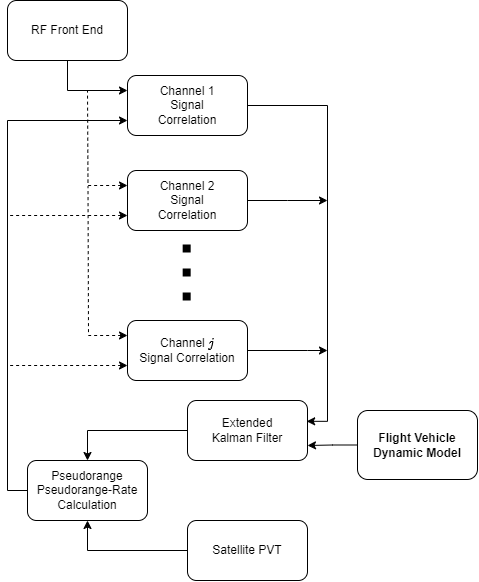

The diagram above was exported from draw.io. Its source (the exported page's mxGraphModel, read from the mxfile embedded in the PNG):
<mxGraphModel dx="915" dy="790" grid="1" gridSize="10" guides="1" tooltips="1" connect="1" arrows="1" fold="1" page="1" pageScale="1" pageWidth="850" pageHeight="1100" math="1" shadow="0">
  <root>
    <mxCell id="0" />
    <mxCell id="1" parent="0" />
    <mxCell id="Igl9bLwMfvYdzD58Xe4O-8" style="edgeStyle=orthogonalEdgeStyle;rounded=0;orthogonalLoop=1;jettySize=auto;html=1;exitX=0.5;exitY=1;exitDx=0;exitDy=0;entryX=0;entryY=0.25;entryDx=0;entryDy=0;" edge="1" parent="1" source="Igl9bLwMfvYdzD58Xe4O-2" target="Igl9bLwMfvYdzD58Xe4O-4">
      <mxGeometry relative="1" as="geometry" />
    </mxCell>
    <mxCell id="Igl9bLwMfvYdzD58Xe4O-2" value="RF Front End" style="rounded=1;whiteSpace=wrap;html=1;" vertex="1" parent="1">
      <mxGeometry x="160" y="180" width="120" height="60" as="geometry" />
    </mxCell>
    <mxCell id="Igl9bLwMfvYdzD58Xe4O-11" style="edgeStyle=orthogonalEdgeStyle;rounded=0;orthogonalLoop=1;jettySize=auto;html=1;exitX=1;exitY=0.5;exitDx=0;exitDy=0;entryX=0.993;entryY=0.347;entryDx=0;entryDy=0;entryPerimeter=0;" edge="1" parent="1" source="Igl9bLwMfvYdzD58Xe4O-4" target="Igl9bLwMfvYdzD58Xe4O-14">
      <mxGeometry relative="1" as="geometry">
        <mxPoint x="480" y="640" as="targetPoint" />
      </mxGeometry>
    </mxCell>
    <mxCell id="Igl9bLwMfvYdzD58Xe4O-4" value="Channel 1&lt;br&gt;Signal&lt;br&gt;Correlation" style="rounded=1;whiteSpace=wrap;html=1;" vertex="1" parent="1">
      <mxGeometry x="280" y="255" width="120" height="60" as="geometry" />
    </mxCell>
    <mxCell id="Igl9bLwMfvYdzD58Xe4O-9" style="edgeStyle=orthogonalEdgeStyle;rounded=0;orthogonalLoop=1;jettySize=auto;html=1;exitX=0;exitY=0.25;exitDx=0;exitDy=0;endArrow=none;endFill=0;dashed=1;startArrow=classic;startFill=1;" edge="1" parent="1" source="Igl9bLwMfvYdzD58Xe4O-6">
      <mxGeometry relative="1" as="geometry">
        <mxPoint x="240" y="270" as="targetPoint" />
      </mxGeometry>
    </mxCell>
    <mxCell id="Igl9bLwMfvYdzD58Xe4O-13" style="edgeStyle=orthogonalEdgeStyle;rounded=0;orthogonalLoop=1;jettySize=auto;html=1;exitX=1;exitY=0.5;exitDx=0;exitDy=0;endArrow=classic;endFill=1;" edge="1" parent="1" source="Igl9bLwMfvYdzD58Xe4O-6">
      <mxGeometry relative="1" as="geometry">
        <mxPoint x="480" y="380" as="targetPoint" />
      </mxGeometry>
    </mxCell>
    <mxCell id="Igl9bLwMfvYdzD58Xe4O-20" style="edgeStyle=orthogonalEdgeStyle;rounded=0;orthogonalLoop=1;jettySize=auto;html=1;exitX=0;exitY=0.75;exitDx=0;exitDy=0;startArrow=classic;startFill=1;endArrow=none;endFill=0;dashed=1;" edge="1" parent="1" source="Igl9bLwMfvYdzD58Xe4O-6">
      <mxGeometry relative="1" as="geometry">
        <mxPoint x="160" y="395" as="targetPoint" />
      </mxGeometry>
    </mxCell>
    <mxCell id="Igl9bLwMfvYdzD58Xe4O-6" value="Channel 2&lt;br&gt;Signal&lt;br&gt;Correlation" style="rounded=1;whiteSpace=wrap;html=1;" vertex="1" parent="1">
      <mxGeometry x="280" y="350" width="120" height="60" as="geometry" />
    </mxCell>
    <mxCell id="Igl9bLwMfvYdzD58Xe4O-12" style="edgeStyle=orthogonalEdgeStyle;rounded=0;orthogonalLoop=1;jettySize=auto;html=1;exitX=1;exitY=0.5;exitDx=0;exitDy=0;endArrow=classic;endFill=1;" edge="1" parent="1" source="Igl9bLwMfvYdzD58Xe4O-7">
      <mxGeometry relative="1" as="geometry">
        <mxPoint x="480" y="530" as="targetPoint" />
        <Array as="points">
          <mxPoint x="460" y="530" />
          <mxPoint x="460" y="530" />
        </Array>
      </mxGeometry>
    </mxCell>
    <mxCell id="Igl9bLwMfvYdzD58Xe4O-21" style="edgeStyle=orthogonalEdgeStyle;rounded=0;orthogonalLoop=1;jettySize=auto;html=1;exitX=0;exitY=0.75;exitDx=0;exitDy=0;endArrow=none;endFill=0;startArrow=classic;startFill=1;dashed=1;" edge="1" parent="1" source="Igl9bLwMfvYdzD58Xe4O-7">
      <mxGeometry relative="1" as="geometry">
        <mxPoint x="160" y="545" as="targetPoint" />
      </mxGeometry>
    </mxCell>
    <mxCell id="Igl9bLwMfvYdzD58Xe4O-7" value="Channel &lt;svg style=&quot;vertical-align: -0.462ex;&quot; xmlns:xlink=&quot;http://www.w3.org/1999/xlink&quot; viewBox=&quot;0 -661 412 865&quot; role=&quot;img&quot; height=&quot;1.957ex&quot; width=&quot;0.932ex&quot; xmlns=&quot;http://www.w3.org/2000/svg&quot;&gt;&lt;defs&gt;&lt;path d=&quot;M297 596Q297 627 318 644T361 661Q378 661 389 651T403 623Q403 595 384 576T340 557Q322 557 310 567T297 596ZM288 376Q288 405 262 405Q240 405 220 393T185 362T161 325T144 293L137 279Q135 278 121 278H107Q101 284 101 286T105 299Q126 348 164 391T252 441Q253 441 260 441T272 442Q296 441 316 432Q341 418 354 401T367 348V332L318 133Q267 -67 264 -75Q246 -125 194 -164T75 -204Q25 -204 7 -183T-12 -137Q-12 -110 7 -91T53 -71Q70 -71 82 -81T95 -112Q95 -148 63 -167Q69 -168 77 -168Q111 -168 139 -140T182 -74L193 -32Q204 11 219 72T251 197T278 308T289 365Q289 372 288 376Z&quot; id=&quot;MJX-1-TEX-I-1D457&quot;&gt;&lt;/path&gt;&lt;/defs&gt;&lt;g transform=&quot;scale(1,-1)&quot; stroke-width=&quot;0&quot; fill=&quot;currentColor&quot; stroke=&quot;currentColor&quot;&gt;&lt;g data-mml-node=&quot;math&quot;&gt;&lt;g data-mml-node=&quot;mi&quot;&gt;&lt;use xlink:href=&quot;#MJX-1-TEX-I-1D457&quot; data-c=&quot;1D457&quot;&gt;&lt;/use&gt;&lt;/g&gt;&lt;/g&gt;&lt;/g&gt;&lt;/svg&gt;&lt;br&gt;Signal Correlation" style="rounded=1;whiteSpace=wrap;html=1;" vertex="1" parent="1">
      <mxGeometry x="280" y="500" width="120" height="60" as="geometry" />
    </mxCell>
    <mxCell id="Igl9bLwMfvYdzD58Xe4O-10" style="edgeStyle=orthogonalEdgeStyle;rounded=0;orthogonalLoop=1;jettySize=auto;html=1;exitX=0;exitY=0.25;exitDx=0;exitDy=0;endArrow=none;endFill=0;dashed=1;startArrow=classic;startFill=1;" edge="1" parent="1" source="Igl9bLwMfvYdzD58Xe4O-7">
      <mxGeometry relative="1" as="geometry">
        <mxPoint x="240.5" y="366" as="targetPoint" />
        <mxPoint x="280" y="475" as="sourcePoint" />
      </mxGeometry>
    </mxCell>
    <mxCell id="Igl9bLwMfvYdzD58Xe4O-18" style="edgeStyle=orthogonalEdgeStyle;rounded=0;orthogonalLoop=1;jettySize=auto;html=1;exitX=0;exitY=0.5;exitDx=0;exitDy=0;entryX=0.5;entryY=0;entryDx=0;entryDy=0;" edge="1" parent="1" source="Igl9bLwMfvYdzD58Xe4O-14" target="Igl9bLwMfvYdzD58Xe4O-16">
      <mxGeometry relative="1" as="geometry" />
    </mxCell>
    <mxCell id="Igl9bLwMfvYdzD58Xe4O-14" value="Extended &lt;br&gt;Kalman Filter" style="rounded=1;whiteSpace=wrap;html=1;fontStyle=0" vertex="1" parent="1">
      <mxGeometry x="340" y="580" width="120" height="60" as="geometry" />
    </mxCell>
    <mxCell id="Igl9bLwMfvYdzD58Xe4O-17" style="edgeStyle=orthogonalEdgeStyle;rounded=0;orthogonalLoop=1;jettySize=auto;html=1;exitX=0;exitY=0.5;exitDx=0;exitDy=0;entryX=0.5;entryY=1;entryDx=0;entryDy=0;" edge="1" parent="1" source="Igl9bLwMfvYdzD58Xe4O-15" target="Igl9bLwMfvYdzD58Xe4O-16">
      <mxGeometry relative="1" as="geometry" />
    </mxCell>
    <mxCell id="Igl9bLwMfvYdzD58Xe4O-15" value="Satellite PVT" style="rounded=1;whiteSpace=wrap;html=1;fontStyle=0" vertex="1" parent="1">
      <mxGeometry x="340" y="700" width="120" height="60" as="geometry" />
    </mxCell>
    <mxCell id="Igl9bLwMfvYdzD58Xe4O-19" style="edgeStyle=orthogonalEdgeStyle;rounded=0;orthogonalLoop=1;jettySize=auto;html=1;exitX=0;exitY=0.5;exitDx=0;exitDy=0;entryX=0;entryY=0.75;entryDx=0;entryDy=0;" edge="1" parent="1" source="Igl9bLwMfvYdzD58Xe4O-16" target="Igl9bLwMfvYdzD58Xe4O-4">
      <mxGeometry relative="1" as="geometry" />
    </mxCell>
    <mxCell id="Igl9bLwMfvYdzD58Xe4O-16" value="Pseudorange&lt;br&gt;Pseudorange-Rate&lt;br&gt;Calculation" style="rounded=1;whiteSpace=wrap;html=1;fontStyle=0" vertex="1" parent="1">
      <mxGeometry x="180" y="640" width="120" height="60" as="geometry" />
    </mxCell>
    <mxCell id="Igl9bLwMfvYdzD58Xe4O-22" value="" style="endArrow=none;dashed=1;html=1;dashPattern=1 2;strokeWidth=8;rounded=0;" edge="1" parent="1">
      <mxGeometry width="50" height="50" relative="1" as="geometry">
        <mxPoint x="339.17" y="480" as="sourcePoint" />
        <mxPoint x="339.17" y="420" as="targetPoint" />
      </mxGeometry>
    </mxCell>
    <mxCell id="Igl9bLwMfvYdzD58Xe4O-24" style="edgeStyle=orthogonalEdgeStyle;rounded=0;orthogonalLoop=1;jettySize=auto;html=1;exitX=0;exitY=0.5;exitDx=0;exitDy=0;entryX=1;entryY=0.75;entryDx=0;entryDy=0;" edge="1" parent="1" source="Igl9bLwMfvYdzD58Xe4O-23" target="Igl9bLwMfvYdzD58Xe4O-14">
      <mxGeometry relative="1" as="geometry" />
    </mxCell>
    <mxCell id="Igl9bLwMfvYdzD58Xe4O-23" value="Flight Vehicle Dynamic Model" style="rounded=1;whiteSpace=wrap;html=1;fontStyle=1" vertex="1" parent="1">
      <mxGeometry x="510" y="590" width="120" height="69" as="geometry" />
    </mxCell>
  </root>
</mxGraphModel>